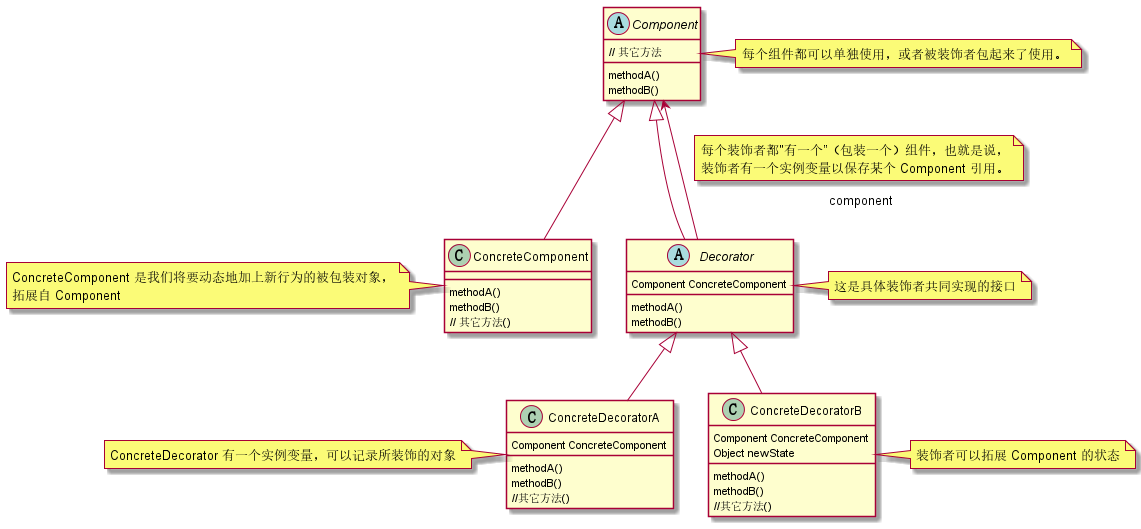

The diagram above was rendered by PlantUML. Its source (embedded in the PNG):
@startuml
abstract class Component{
    methodA()
    methodB()
    // 其它方法
}

class ConcreteComponent{
    methodA()
    methodB()
    // 其它方法()
}

abstract class Decorator{
    Component ConcreteComponent
    methodA()
    methodB()
}

class ConcreteDecoratorA{
    Component ConcreteComponent
    methodA()
    methodB()
    //其它方法()
}

class ConcreteDecoratorB{
    Component ConcreteComponent
    Object newState
    methodA()
    methodB()
    //其它方法()
}

Component <|-- ConcreteComponent
Component <|-- Decorator
ConcreteComponent -[hidden] Decorator
Decorator <|-- ConcreteDecoratorA
Decorator <|-- ConcreteDecoratorB
ConcreteDecoratorA -[hidden] ConcreteDecoratorB

Component <-- Decorator : component

note top on link
    每个装饰者都"有一个”（包装一个）组件，也就是说，
    装饰者有一个实例变量以保存某个 Component 引用。
end note

note right of Component
   每个组件都可以单独使用，或者被装饰者包起来了使用。
end note

note right of Decorator
    这是具体装饰者共同实现的接口
end note

note left of ConcreteComponent
   ConcreteComponent 是我们将要动态地加上新行为的被包装对象，
   拓展自 Component
end note

note right of ConcreteDecoratorB
    装饰者可以拓展 Component 的状态
end note

note left of ConcreteDecoratorA
    ConcreteDecorator 有一个实例变量，可以记录所装饰的对象
end note
@enduml